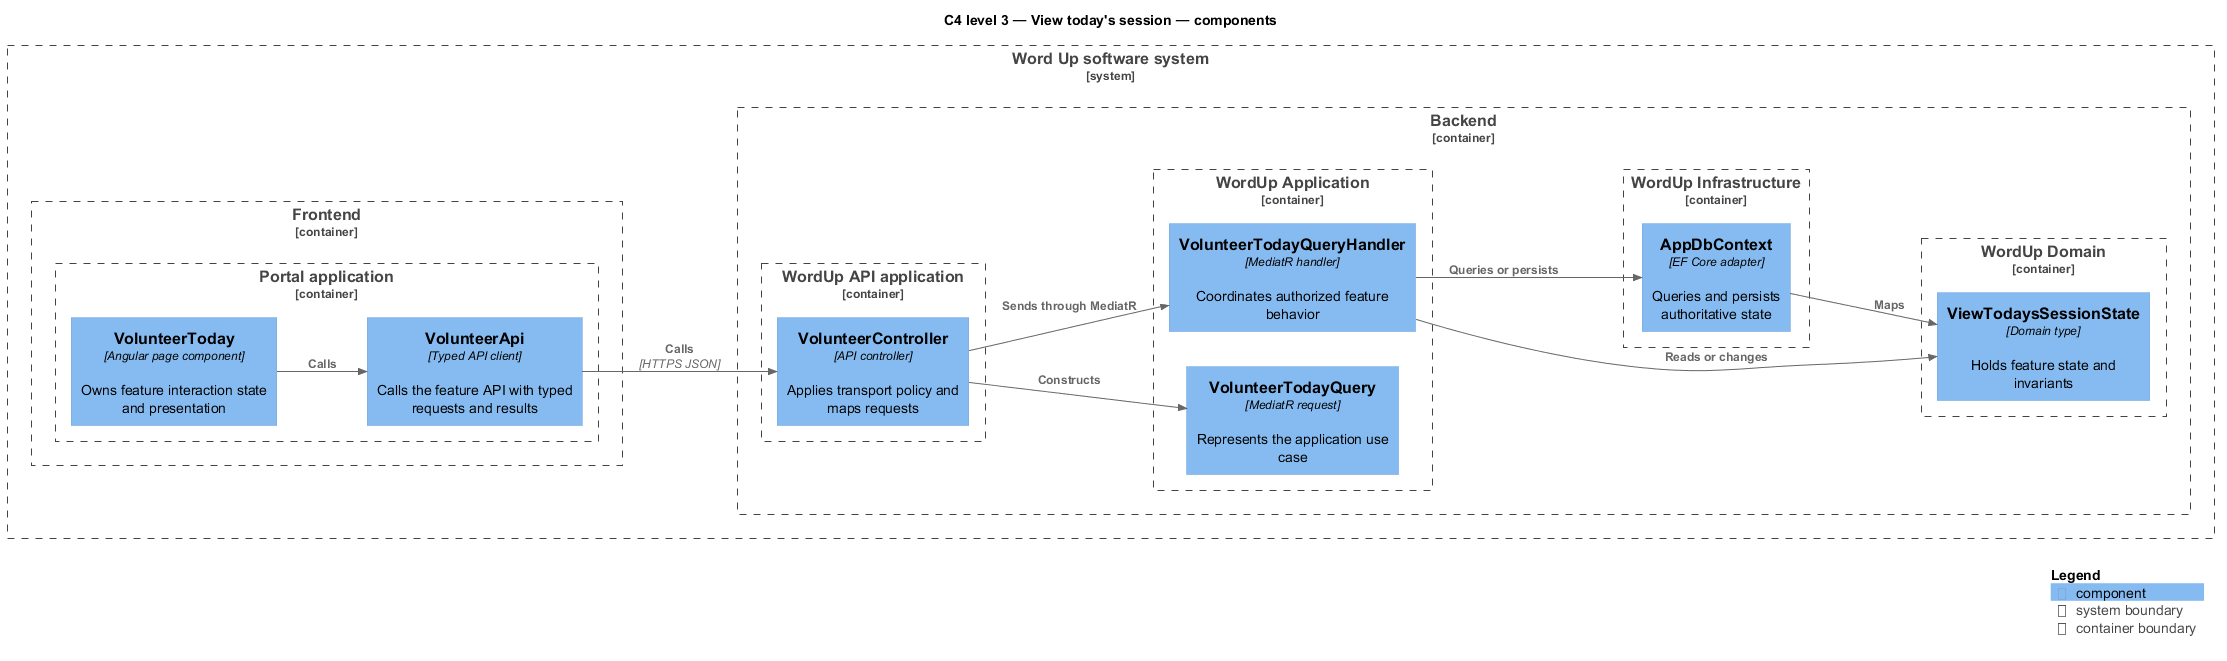

The diagram above was rendered by PlantUML. Its source (embedded in the PNG):
@startuml
!include <C4/C4_Component>
LAYOUT_LEFT_RIGHT()
title C4 level 3 — View today's session — components
System_Boundary(wordup, "Word Up software system") {
  Container_Boundary(frontend, "Frontend") {
    Container_Boundary(frontend_app, "Portal application") {
      Component(page, "VolunteerToday", "Angular page component", "Owns feature interaction state and presentation")
      Component(client, "VolunteerApi", "Typed API client", "Calls the feature API with typed requests and results")
    }
  }
  Container_Boundary(backend, "Backend") {
    Container_Boundary(api_app, "WordUp API application") {
      Component(controller, "VolunteerController", "API controller", "Applies transport policy and maps requests")
    }
    Container_Boundary(application, "WordUp Application") {
      Component(request, "VolunteerTodayQuery", "MediatR request", "Represents the application use case")
      Component(handler, "VolunteerTodayQueryHandler", "MediatR handler", "Coordinates authorized feature behavior")
    }
    Container_Boundary(domain, "WordUp Domain") {
      Component(entity, "ViewTodaysSessionState", "Domain type", "Holds feature state and invariants")
    }
    Container_Boundary(infrastructure, "WordUp Infrastructure") {
      Component(persistence, "AppDbContext", "EF Core adapter", "Queries and persists authoritative state")
    }
  }
}
Rel(page, client, "Calls")
Rel(client, controller, "Calls", "HTTPS JSON")
Rel(controller, request, "Constructs")
Rel(controller, handler, "Sends through MediatR")
Rel(handler, entity, "Reads or changes")
Rel(handler, persistence, "Queries or persists")
Rel(persistence, entity, "Maps")
SHOW_LEGEND()
@enduml